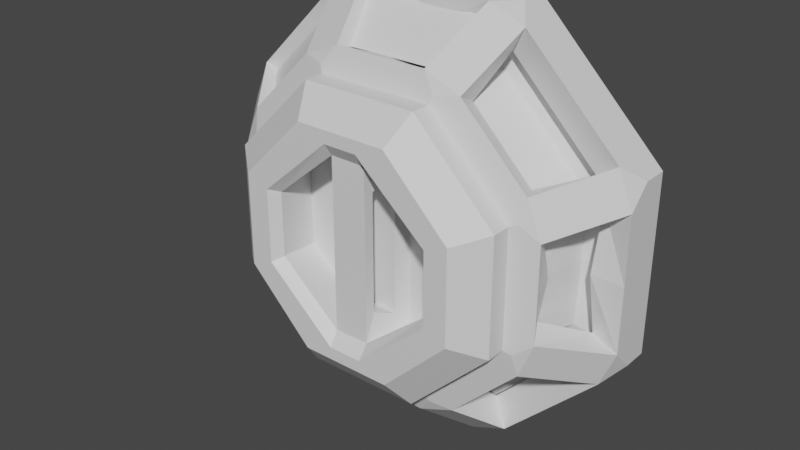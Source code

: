 # Source: Button.blend  (saved by Blender 3.2.14; exported with 4.5.12 LTS)
import bpy
from mathutils import Matrix  # noqa: F401  (used for matrix-valued properties, if any)

bpy.ops.wm.read_factory_settings(use_empty=True)
scene = bpy.context.scene
scene.name = 'Scene'

# ---- collections
col_collection = bpy.data.collections.new('Collection'); scene.collection.children.link(col_collection)

# ---- materials (node trees are filled in below, after node groups)
mat_buttonouter = bpy.data.materials.new('ButtonOuter')
mat_buttonouter.alpha_threshold = 0.0
mat_buttonouter.use_transparent_shadow = False
mat_buttonouter.line_color = (0.0, 0.0, 0.0, 1.0)
mat_button = bpy.data.materials.new('Button')
mat_button.use_transparent_shadow = False
mat_buttoninner = bpy.data.materials.new('ButtonInner')
mat_buttoninner.use_transparent_shadow = False

# ---- material node trees
mat_buttonouter.use_nodes = True; mat_buttonouter.node_tree.nodes.clear()
_N = mat_buttonouter.node_tree.nodes; _L = mat_buttonouter.node_tree.links
n0 = _N.new('ShaderNodeOutputMaterial'); n0.name = 'Material Output'; n0.location = (300, 300)
n1 = _N.new('ShaderNodeBsdfPrincipled'); n1.name = 'Principled BSDF'; n1.location = (10, 300)
n1.distribution = 'GGX'
n1.subsurface_method = 'RANDOM_WALK_SKIN'
n1.inputs[2].default_value = 0.4
n1.inputs[3].default_value = 1.45
n1.inputs[27].default_value = (0.0, 0.0, 0.0, 1.0)
n1.inputs[28].default_value = 1.0
_L.new(n1.outputs[0], n0.inputs[0])
n0.is_active_output = True
mat_button.use_nodes = True; mat_button.node_tree.nodes.clear()
_N = mat_button.node_tree.nodes; _L = mat_button.node_tree.links
n0 = _N.new('ShaderNodeBsdfPrincipled'); n0.name = 'Principled BSDF'; n0.location = (10, 300)
n0.distribution = 'GGX'
n0.subsurface_method = 'RANDOM_WALK_SKIN'
n0.inputs[3].default_value = 1.45
n0.inputs[27].default_value = (0.0, 0.0, 0.0, 1.0)
n0.inputs[28].default_value = 1.0
n1 = _N.new('ShaderNodeOutputMaterial'); n1.name = 'Material Output'; n1.location = (300, 300)
_L.new(n0.outputs[0], n1.inputs[0])
n1.is_active_output = True
mat_buttoninner.use_nodes = True; mat_buttoninner.node_tree.nodes.clear()
_N = mat_buttoninner.node_tree.nodes; _L = mat_buttoninner.node_tree.links
n0 = _N.new('ShaderNodeBsdfPrincipled'); n0.name = 'Principled BSDF'; n0.location = (10, 300)
n0.distribution = 'GGX'
n0.subsurface_method = 'RANDOM_WALK_SKIN'
n0.inputs[3].default_value = 1.45
n0.inputs[27].default_value = (0.0, 0.0, 0.0, 1.0)
n0.inputs[28].default_value = 1.0
n1 = _N.new('ShaderNodeOutputMaterial'); n1.name = 'Material Output'; n1.location = (300, 300)
_L.new(n0.outputs[0], n1.inputs[0])
n1.is_active_output = True

# ---- world
world_world = bpy.data.worlds.new('World'); scene.world = world_world
world_world.use_nodes = True; world_world.node_tree.nodes.clear()
_N = world_world.node_tree.nodes; _L = world_world.node_tree.links
n0 = _N.new('ShaderNodeOutputWorld'); n0.name = 'World Output'; n0.location = (300, 300)
n1 = _N.new('ShaderNodeBackground'); n1.name = 'Background'; n1.location = (10, 300)
n1.inputs[0].default_value = (0.05088, 0.05088, 0.05088, 1.0)
_L.new(n1.outputs[0], n0.inputs[0])
n0.is_active_output = True
world_world.color = (0.05088, 0.05088, 0.05088)
world_world.use_sun_shadow = False
world_world.sun_shadow_jitter_overblur = 0.0

# ---- meshes
me_cylinder = bpy.data.meshes.new('Cylinder')
me_cylinder.from_pydata([(0.1271, -0.006953, 0.3068), (0.3068, -0.006953, 0.1271), (0.2869, -0.2582, 0.1189), (0.1189, -0.2582, 0.2869), (0.2869, -0.03052, 0.1189), (0.1189, -0.03052, 0.2869), (-1.49e-08, -0.006953, 0.3068), (-1.49e-08, -0.107, 0.4619), (-1.49e-08, -0.234, 0.3619), (-1.49e-08, -0.2582, 0.2869), (-1.49e-08, -0.03052, 0.2869), (0.3068, -0.006953, -2.98e-08), (0.4619, -0.107, -1.49e-08), (0.3619, -0.234, -1.49e-08), (0.2869, -0.2582, -1.49e-08), (0.2869, -0.03052, -1.49e-08), (0.1913, -0.006953, 0.4619), (0.4619, -0.006953, 0.1913), (0.4619, -0.006953, -2.98e-08), (-1.49e-08, -0.006953, 0.4619), (0.1828, -0.234, 0.3291), (0.1034, -0.234, 0.3619), (0.1334, -0.2468, 0.3221), (0.3619, -0.234, 0.1034), (0.3291, -0.234, 0.1828), (0.3221, -0.2468, 0.1334), (0.4291, -0.107, 0.2242), (0.4619, -0.107, 0.1448), (0.4619, -0.06191, 0.1913), (0.1448, -0.107, 0.4619), (0.2242, -0.107, 0.4291), (0.1913, -0.06191, 0.4619)], [], [(17, 28, 27, 12, 18), (2, 14, 13, 23, 25), (14, 2, 4, 15), (9, 3, 22, 21, 8), (3, 9, 10, 5), (16, 31, 30, 26, 28, 17), (19, 7, 29, 31, 16), (1, 0, 16, 17), (15, 4, 1, 11), (5, 10, 6, 0), (0, 6, 19, 16), (1, 4, 5, 0), (2, 3, 5, 4), (11, 1, 17, 18), (20, 21, 22), (23, 24, 25), (26, 27, 28), (29, 30, 31), (29, 21, 20, 30), (23, 27, 26, 24), (3, 2, 25, 24, 20, 22)])
_uv = me_cylinder.uv_layers.new(name='UVMap')
_uv.uv.foreach_set('vector', [0.0, 0.8343, 0.04619, 0.8343, 0.09153, 0.8623, 0.1148, 0.9495, 0.03074, 0.9495, 0.2509, 0.7726, 0.27, 0.8441, 0.2376, 0.8893, 0.221, 0.827, 0.2334, 0.785, 0.7143, 0.3933, 0.7143, 0.4648, 0.5161, 0.4648, 0.5161, 0.3933, 0.27, 0.4986, 0.2509, 0.5702, 0.2334, 0.5578, 0.221, 0.5157, 0.2376, 0.4535, 0.7143, 0.6672, 0.7143, 0.7388, 0.5161, 0.7388, 0.5161, 0.6672, 0.0, 0.5085, 0.04619, 0.5085, 0.08406, 0.5481, 0.08406, 0.7947, 0.04619, 0.8343, 0.0, 0.8343, 0.03074, 0.3933, 0.1148, 0.3933, 0.09153, 0.4805, 0.04619, 0.5085, 0.0, 0.5085, 0.3605, 0.7796, 0.3605, 0.5632, 0.4956, 0.5085, 0.4956, 0.8343, 0.27, 0.8441, 0.3432, 0.7726, 0.3605, 0.7796, 0.2823, 0.8561, 0.3432, 0.5702, 0.27, 0.4986, 0.2823, 0.4867, 0.3605, 0.5632, 0.3605, 0.5632, 0.2823, 0.4867, 0.3778, 0.3933, 0.4956, 0.5085, 0.4956, 0.4578, 0.5161, 0.4648, 0.5161, 0.6672, 0.4956, 0.6742, 0.7143, 0.4648, 0.7143, 0.6672, 0.5161, 0.6672, 0.5161, 0.4648, 0.2823, 0.8561, 0.3605, 0.7796, 0.4956, 0.8343, 0.3778, 0.9495, 0.2135, 0.5833, 0.221, 0.5157, 0.2334, 0.5578, 0.221, 0.827, 0.2135, 0.7594, 0.2334, 0.785, 0.08406, 0.7947, 0.09153, 0.8623, 0.04619, 0.8343, 0.09153, 0.4805, 0.08406, 0.5481, 0.04619, 0.5085, 0.09153, 0.4805, 0.221, 0.5157, 0.2135, 0.5833, 0.08406, 0.5481, 0.221, 0.827, 0.09153, 0.8623, 0.08406, 0.7947, 0.2135, 0.7594, 0.2509, 0.5702, 0.2509, 0.7726, 0.2334, 0.785, 0.2135, 0.7594, 0.2135, 0.5833, 0.2334, 0.5578])
me_cylinder.materials.append(mat_buttonouter)
me_cylinder.update()
me_torus_001 = bpy.data.meshes.new('Torus.001')
me_torus_001.from_pydata([(0.1791, -0.1041, 0.4325), (0.1454, -0.1998, 0.3511), (0.131, -0.1041, 0.3162), (0.1454, -0.03907, 0.3511), (-0.1791, -0.1041, 0.4325), (-0.1454, -0.1998, 0.3511), (-0.131, -0.1041, 0.3162), (-0.1454, -0.03907, 0.3511), (-0.4325, -0.1041, 0.1791), (-0.3511, -0.1998, 0.1454), (-0.3162, -0.1041, 0.131), (-0.3511, -0.03907, 0.1454), (-0.4325, -0.1041, -0.1791), (-0.3511, -0.1998, -0.1454), (-0.3162, -0.1041, -0.131), (-0.3511, -0.03907, -0.1454), (0.4325, -0.1041, -0.1791), (0.3511, -0.1998, -0.1454), (0.3162, -0.1041, -0.131), (0.3511, -0.03907, -0.1454), (0.4325, -0.1041, 0.1791), (0.3511, -0.1998, 0.1454), (0.3162, -0.1041, 0.131), (0.3511, -0.03907, 0.1454)], [], [(0, 4, 5, 1), (1, 5, 6, 2), (2, 6, 7, 3), (3, 7, 4, 0), (4, 8, 9, 5), (5, 9, 10, 6), (6, 10, 11, 7), (7, 11, 8, 4), (8, 12, 13, 9), (9, 13, 14, 10), (10, 14, 15, 11), (11, 15, 12, 8), (16, 20, 21, 17), (17, 21, 22, 18), (18, 22, 23, 19), (19, 23, 20, 16), (20, 0, 1, 21), (21, 1, 2, 22), (22, 2, 3, 23), (23, 3, 0, 20)])
_uv = me_torus_001.uv_layers.new(name='UVMap')
_uv.uv.foreach_set('vector', [0.5984, 0.402, 0.5984, 0.5975, 0.01414, 0.5975, 0.01414, 0.402, 0.01414, 0.402, 0.01414, 0.5975, 0.5984, 0.5975, 0.5984, 0.402, 0.5984, 0.402, 0.5984, 0.5975, 0.9952, 0.5975, 0.9952, 0.402, 0.9952, 0.402, 0.9952, 0.5975, 0.5984, 0.5975, 0.5984, 0.402, 0.5984, 0.5975, 0.5984, 0.7931, 0.01414, 0.7931, 0.01414, 0.5975, 0.01414, 0.5975, 0.01414, 0.7931, 0.5984, 0.7931, 0.5984, 0.5975, 0.5984, 0.5975, 0.5984, 0.7931, 0.9952, 0.7931, 0.9952, 0.5975, 0.9952, 0.5975, 0.9952, 0.7931, 0.5984, 0.7931, 0.5984, 0.5975, 0.5984, 0.7931, 0.5984, 0.9887, 0.01414, 0.9887, 0.01414, 0.7931, 0.01414, 0.7931, 0.01414, 0.9887, 0.5984, 0.9887, 0.5984, 0.7931, 0.5984, 0.7931, 0.5984, 0.9887, 0.9952, 0.9887, 0.9952, 0.7931, 0.9952, 0.7931, 0.9952, 0.9887, 0.5984, 0.9887, 0.5984, 0.7931, 0.5984, 0.01082, 0.5984, 0.2064, 0.01414, 0.2064, 0.01414, 0.01082, 0.01414, 0.01082, 0.01414, 0.2064, 0.5984, 0.2064, 0.5984, 0.01082, 0.5984, 0.01082, 0.5984, 0.2064, 0.9952, 0.2064, 0.9952, 0.01082, 0.9952, 0.01082, 0.9952, 0.2064, 0.5984, 0.2064, 0.5984, 0.01082, 0.5984, 0.2064, 0.5984, 0.402, 0.01414, 0.402, 0.01414, 0.2064, 0.01414, 0.2064, 0.01414, 0.402, 0.5984, 0.402, 0.5984, 0.2064, 0.5984, 0.2064, 0.5984, 0.402, 0.9952, 0.402, 0.9952, 0.2064, 0.9952, 0.2064, 0.9952, 0.402, 0.5984, 0.402, 0.5984, 0.2064])
me_torus_001.materials.append(mat_button)
me_torus_001.update()
me_cylinder_001 = bpy.data.meshes.new('Cylinder.001')
me_cylinder_001.from_pydata([(0.1268, -0.1616, 0.306), (0.03743, -0.345, 0.2177), (0.306, -0.1616, 0.1268), (0.1942, -0.345, 0.08046), (0.306, -0.1616, -0.1268), (0.1942, -0.345, -0.08046), (0.1268, -0.1616, -0.306), (0.03743, -0.345, -0.2177), (-0.1268, -0.1616, -0.306), (-0.03743, -0.345, -0.2177), (-0.306, -0.1616, -0.1268), (-0.1942, -0.345, -0.08046), (-0.306, -0.1616, 0.1268), (-0.1942, -0.345, 0.08046), (-0.1268, -0.1616, 0.306), (-0.03743, -0.345, 0.2177), (0.306, -0.2941, 0.1268), (0.1268, -0.2941, 0.306), (0.306, -0.2941, -0.1268), (0.1268, -0.2941, -0.306), (-0.1268, -0.2941, -0.306), (-0.306, -0.2941, -0.1268), (-0.306, -0.2941, 0.1268), (-0.1268, -0.2941, 0.306), (0.245, -0.345, 0.1015), (0.1015, -0.345, 0.245), (0.245, -0.345, -0.1015), (0.1015, -0.345, -0.245), (-0.1015, -0.345, -0.245), (-0.245, -0.345, -0.1015), (-0.245, -0.345, 0.1015), (-0.1015, -0.345, 0.245), (0.1806, -0.3219, 0.07218), (0.03709, -0.299, 0.1286), (0.1806, -0.3219, -0.07218), (0.03709, -0.299, -0.1286), (-0.03982, -0.3001, -0.1286), (-0.1793, -0.3216, -0.0712), (-0.1793, -0.3216, 0.0712), (-0.03982, -0.3001, 0.1286), (0.1873, -0.2285, 0.08049), (0.05287, -0.2541, 0.1453), (0.1873, -0.2285, -0.08049), (0.05287, -0.2541, -0.1453), (-0.1883, -0.229, -0.0819), (-0.06367, -0.249, -0.1453), (-0.1883, -0.229, 0.0819), (-0.06367, -0.249, 0.1453), (-0.03965, -0.3233, 0.1882), (-0.03965, -0.3233, -0.1882), (0.03781, -0.3225, 0.1872), (0.03781, -0.3225, -0.1872), (-0.07434, -0.2283, 0.1778), (-0.07434, -0.2283, -0.1778), (0.06546, -0.2247, 0.1793), (0.06546, -0.2247, -0.1793)], [], [(0, 17, 16, 2), (2, 16, 18, 4), (4, 18, 19, 6), (6, 19, 20, 8), (8, 20, 21, 10), (10, 21, 22, 12), (1, 15, 48, 50), (12, 22, 23, 14), (14, 23, 17, 0), (0, 2, 4, 6, 8, 10, 12, 14), (25, 24, 16, 17), (24, 26, 18, 16), (26, 27, 19, 18), (27, 28, 20, 19), (28, 29, 21, 20), (29, 30, 22, 21), (30, 31, 23, 22), (31, 25, 17, 23), (1, 3, 24, 25), (3, 5, 26, 24), (5, 7, 27, 26), (7, 9, 28, 27), (9, 11, 29, 28), (11, 13, 30, 29), (13, 15, 31, 30), (15, 1, 25, 31), (45, 43, 41, 47), (13, 11, 37, 38), (9, 7, 51, 49), (5, 3, 32, 34), (15, 13, 38, 48), (11, 9, 49, 37), (7, 5, 34, 51), (3, 1, 50, 32), (40, 54, 55, 42), (34, 32, 40, 42), (51, 50, 48, 49), (53, 52, 46, 44), (48, 38, 46, 52), (37, 49, 53, 44), (51, 34, 42, 55), (32, 50, 54, 40), (43, 45, 36, 35), (38, 37, 44, 46), (39, 36, 49, 48), (35, 33, 50, 51), (45, 47, 52, 53), (41, 43, 55, 54), (43, 35, 51, 55), (33, 41, 54, 50), (47, 39, 48, 52), (36, 45, 53, 49), (33, 39, 47, 41), (35, 33, 39, 36)])
_uv = me_cylinder_001.uv_layers.new(name='UVMap')
_uv.uv.foreach_set('vector', [0.8913, 0.2729, 0.8045, 0.2732, 0.8045, 0.1104, 0.8913, 0.1102, 0.8913, 0.1102, 0.8045, 0.1104, 0.8133, 0.0002738, 0.9001, 0.0, 0.9329, 0.6762, 0.8461, 0.6785, 0.841, 0.5158, 0.9278, 0.5135, 0.9278, 0.5135, 0.841, 0.5158, 0.8461, 0.3956, 0.9329, 0.3933, 0.7426, 0.3933, 0.8272, 0.3933, 0.7989, 0.5085, 0.7143, 0.5085, 0.7143, 0.5085, 0.7989, 0.5085, 0.7989, 0.6714, 0.7143, 0.6714, 0.6281, 0.3365, 0.5789, 0.3365, 0.5774, 0.3176, 0.6283, 0.3169, 0.7143, 0.6714, 0.7989, 0.6714, 0.8272, 0.7866, 0.7426, 0.7866, 0.9001, 0.3929, 0.8133, 0.3932, 0.8045, 0.2732, 0.8913, 0.2729, 0.0, 0.2781, 0.0, 0.1152, 0.1178, 0.0, 0.2844, 0.0, 0.4022, 0.1152, 0.4022, 0.2781, 0.2844, 0.3933, 0.1178, 0.3933, 0.6702, 0.3541, 0.7645, 0.2619, 0.8045, 0.2781, 0.6867, 0.3933, 0.7645, 0.2619, 0.7645, 0.1314, 0.8045, 0.1152, 0.8045, 0.2781, 0.7645, 0.1314, 0.6702, 0.0392, 0.6867, 0.0, 0.8045, 0.1152, 0.6702, 0.0392, 0.5368, 0.0392, 0.5201, 0.0, 0.6867, 0.0, 0.5368, 0.0392, 0.4425, 0.1314, 0.4022, 0.1152, 0.5201, 0.0, 0.841, 0.5247, 0.841, 0.6551, 0.7989, 0.6714, 0.7989, 0.5085, 0.4425, 0.2619, 0.5368, 0.3541, 0.5201, 0.3933, 0.4022, 0.2781, 0.5368, 0.3541, 0.6702, 0.3541, 0.6867, 0.3933, 0.5201, 0.3933, 0.6281, 0.3365, 0.7311, 0.2483, 0.7645, 0.2619, 0.6702, 0.3541, 0.7311, 0.2483, 0.7311, 0.1449, 0.7645, 0.1314, 0.7645, 0.2619, 0.7311, 0.1449, 0.6281, 0.05676, 0.6702, 0.0392, 0.7645, 0.1314, 0.6281, 0.05676, 0.5789, 0.05676, 0.5368, 0.0392, 0.6702, 0.0392, 0.5789, 0.05676, 0.4758, 0.1449, 0.4425, 0.1314, 0.5368, 0.0392, 0.4758, 0.1449, 0.4758, 0.2483, 0.4425, 0.2619, 0.4425, 0.1314, 0.4758, 0.2483, 0.5789, 0.3365, 0.5368, 0.3541, 0.4425, 0.2619, 0.5789, 0.3365, 0.6281, 0.3365, 0.6702, 0.3541, 0.5368, 0.3541, 0.7143, 0.7866, 0.7909, 0.7866, 0.7909, 0.9733, 0.7143, 0.9733, 0.4758, 0.2483, 0.4758, 0.1449, 0.4856, 0.1509, 0.4856, 0.2424, 0.5789, 0.05676, 0.6281, 0.05676, 0.6283, 0.07636, 0.5774, 0.07569, 0.841, 0.8505, 0.841, 0.7471, 0.8579, 0.7524, 0.8579, 0.8452, 0.9764, 0.2304, 0.9764, 0.3643, 0.9618, 0.3612, 0.9631, 0.2443, 0.6467, 0.8066, 0.6467, 0.9405, 0.6335, 0.9266, 0.6322, 0.8096, 0.6281, 0.05676, 0.7311, 0.1449, 0.7221, 0.1503, 0.6283, 0.07636, 0.7311, 0.2483, 0.6281, 0.3365, 0.6283, 0.3169, 0.7221, 0.243, 0.9001, 0.06347, 0.9802, 0.0, 0.9802, 0.2304, 0.9001, 0.1669, 0.8579, 0.8452, 0.8579, 0.7524, 0.9164, 0.7471, 0.9164, 0.8505, 0.6283, 0.07636, 0.6283, 0.3169, 0.5774, 0.3176, 0.5774, 0.07569, 0.5705, 0.7388, 0.5705, 0.9673, 0.4956, 0.9056, 0.4956, 0.8004, 0.9631, 0.2443, 0.9618, 0.3612, 0.9005, 0.361, 0.9001, 0.2653, 0.6322, 0.8096, 0.6335, 0.9266, 0.5705, 0.9055, 0.5708, 0.8099, 0.88, 0.9191, 0.8579, 0.8452, 0.9164, 0.8505, 0.9381, 0.914, 0.8579, 0.7524, 0.88, 0.6785, 0.9381, 0.6836, 0.9164, 0.7471, 0.665, 0.8943, 0.6533, 0.8399, 0.6883, 0.8411, 0.6932, 0.8773, 0.6374, 0.7478, 0.6322, 0.8096, 0.5708, 0.8099, 0.5769, 0.7388, 0.9841, 0.5969, 0.9841, 0.4316, 0.999, 0.3933, 0.999, 0.6352, 0.6932, 0.8773, 0.6932, 0.7652, 0.7086, 0.7388, 0.7086, 0.9019, 0.9478, 0.4209, 0.9478, 0.6076, 0.9329, 0.6285, 0.9329, 0.4, 0.9817, 0.8125, 0.9817, 0.6859, 1.0, 0.6785, 1.0, 0.8348, 0.665, 0.8943, 0.6932, 0.8773, 0.7086, 0.9019, 0.6467, 0.9166, 0.9535, 0.7955, 0.9817, 0.8125, 1.0, 0.8348, 0.9381, 0.8201, 0.9478, 0.6076, 0.9841, 0.5969, 0.999, 0.6352, 0.9329, 0.6285, 0.9841, 0.4316, 0.9478, 0.4209, 0.9329, 0.4, 0.999, 0.3933, 0.9535, 0.7955, 0.9584, 0.7593, 0.9934, 0.7581, 0.9817, 0.8125, 0.9381, 1.0, 0.9381, 0.8348, 0.9886, 0.8348, 0.9886, 1.0])
me_cylinder_001.materials.append(mat_buttoninner)
me_cylinder_001.update()

# ---- objects
ob_base = bpy.data.objects.new('Base', me_cylinder)
ob_counddown = bpy.data.objects.new('CoundDown', me_torus_001)
ob_button = bpy.data.objects.new('Button', me_cylinder_001)

# ---- transforms, parenting, visibility, modifiers, constraints
ob_base.location = (0.0, 0.0, 0.0)
_m = ob_base.modifiers.new('Mirror', 'MIRROR')
_m.use_axis = (True, False, True)
_m = ob_base.modifiers.new('Solidify', 'SOLIDIFY')
_m.thickness = 0.07
ob_counddown.location = (0.0, 0.0, 0.0)
ob_counddown.rotation_euler = (0.0, -1.571, 0.0)
ob_button.location = (0.0, 0.0, 0.0)

# ---- collection membership
col_collection.objects.link(ob_base)
col_collection.objects.link(ob_counddown)
col_collection.objects.link(ob_button)

# ---- scene / render settings (as saved in the file)
scene.frame_start = 1; scene.frame_end = 250; scene.frame_set(225)
scene.render.engine = 'BLENDER_EEVEE_NEXT'
scene.render.fps = 60
scene.cycles.sampling_pattern = 'TABULATED_SOBOL'
scene.cycles.use_light_tree = False
scene.view_settings.view_transform = 'Filmic'
bpy.context.view_layer.update()

# ---- added for rendering (the .blend has no active camera and no usable light): camera, sun
cam_auto = bpy.data.cameras.new('AutoCamera')
cam_auto.lens = 50.0
cam_auto.sensor_width = 36.0
cam_auto.clip_end = 1000.0
ob_auto_camera = bpy.data.objects.new('AutoCamera', cam_auto)
scene.collection.objects.link(ob_auto_camera)
ob_auto_camera.location = (1.24867, -1.67438, 0.998937)
ob_auto_camera.rotation_euler = (1.09748, -7.21219e-08, 0.694738)
scene.camera = ob_auto_camera
light_auto_sun = bpy.data.lights.new('AutoSun', 'SUN')
light_auto_sun.energy = 3.0
light_auto_sun.angle = 0.0523599
ob_auto_sun = bpy.data.objects.new('AutoSun', light_auto_sun)
scene.collection.objects.link(ob_auto_sun)
ob_auto_sun.rotation_euler = (0.872665, 0.174533, 0.523599)
bpy.context.view_layer.update()
